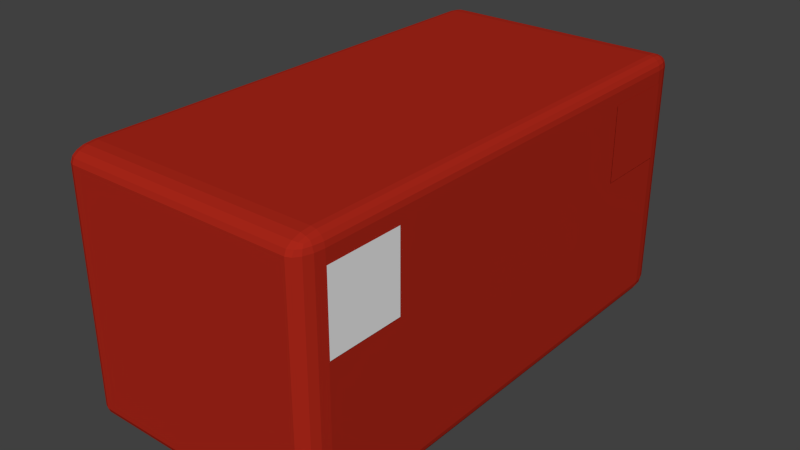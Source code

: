 # Source: Message_Highlight_Hashtag.blend  (saved by Blender 2.70.5; exported with 4.5.12 LTS)
import bpy
from mathutils import Matrix  # noqa: F401  (used for matrix-valued properties, if any)

bpy.ops.wm.read_factory_settings(use_empty=True)
scene = bpy.context.scene
scene.name = 'Scene'

# ---- collections
col_collection_1 = bpy.data.collections.new('Collection 1'); scene.collection.children.link(col_collection_1)

# ---- materials (node trees are filled in below, after node groups)
mat_material_003 = bpy.data.materials.new('Material.003')
mat_material_003.alpha_threshold = 0.0
mat_material_003.use_transparent_shadow = False
mat_material_003.preview_render_type = 'FLAT'
mat_material_003.diffuse_color = (0.4, 0.02, 0.01, 1.0)
mat_material_003.roughness = 0.5
mat_material_003.line_color = (0.0, 0.0, 0.0, 1.0)
mat_material_001 = bpy.data.materials.new('Material.001')
mat_material_001.alpha_threshold = 0.0
mat_material_001.use_transparent_shadow = False
mat_material_001.roughness = 0.5
mat_material_001.line_color = (0.0, 0.0, 0.0, 1.0)

# ---- material node trees

# ---- world
world_world = bpy.data.worlds.new('World'); scene.world = world_world
world_world.color = (0.05088, 0.05088, 0.05088)
world_world.use_sun_shadow = False
world_world.sun_shadow_jitter_overblur = 0.0
world_world.cycles.sampling_method = 'MANUAL'
world_world.cycles.sample_map_resolution = 256

# ---- meshes
me_cube = bpy.data.meshes.new('Cube')
me_cube.from_pydata([(0.9, 1.0, -0.9), (1.0, 0.9, -0.9), (0.9, 0.9, -1.0), (0.9383, 0.9924, -0.9), (0.9707, 0.9707, -0.9), (0.9, 0.9924, -0.9383), (0.9392, 0.9832, -0.9392), (0.9656, 0.9656, -0.9372), (0.9577, 0.9577, -0.9577), (0.9924, 0.9, -0.9383), (0.9707, 0.9, -0.9707), (0.9924, 0.9383, -0.9), (0.9832, 0.9392, -0.9392), (0.9656, 0.9372, -0.9656), (0.9, 0.9383, -0.9924), (0.9, 0.9707, -0.9707), (0.9383, 0.9, -0.9924), (0.9392, 0.9392, -0.9832), (0.9372, 0.9656, -0.9656), (0.9, -0.9, -1.0), (1.0, -0.9, -0.9), (0.9, -1.0, -0.9), (0.9383, -0.9, -0.9924), (0.9707, -0.9, -0.9707), (0.9, -0.9383, -0.9924), (0.9392, -0.9392, -0.9832), (0.9656, -0.9372, -0.9656), (0.9577, -0.9577, -0.9577), (0.9924, -0.9383, -0.9), (0.9707, -0.9707, -0.9), (0.9924, -0.9, -0.9383), (0.9832, -0.9392, -0.9392), (0.9656, -0.9656, -0.9372), (0.9, -0.9924, -0.9383), (0.9, -0.9707, -0.9707), (0.9383, -0.9924, -0.9), (0.9392, -0.9832, -0.9392), (0.9372, -0.9656, -0.9656), (-0.9, -0.9, -1.0), (-0.9, -1.0, -0.9), (-1.0, -0.9, -0.9), (-0.9, -0.9383, -0.9924), (-0.9, -0.9707, -0.9707), (-0.9383, -0.9, -0.9924), (-0.9392, -0.9392, -0.9832), (-0.9372, -0.9656, -0.9656), (-0.9577, -0.9577, -0.9577), (-0.9383, -0.9924, -0.9), (-0.9707, -0.9707, -0.9), (-0.9, -0.9924, -0.9383), (-0.9392, -0.9832, -0.9392), (-0.9656, -0.9656, -0.9372), (-0.9924, -0.9, -0.9383), (-0.9707, -0.9, -0.9707), (-0.9924, -0.9383, -0.9), (-0.9832, -0.9392, -0.9392), (-0.9656, -0.9372, -0.9656), (-1.0, 0.9, -0.9), (-0.9, 1.0, -0.9), (-0.9, 0.9, -1.0), (-0.9924, 0.9383, -0.9), (-0.9707, 0.9707, -0.9), (-0.9924, 0.9, -0.9383), (-0.9832, 0.9392, -0.9392), (-0.9656, 0.9656, -0.9372), (-0.9577, 0.9577, -0.9577), (-0.9, 0.9924, -0.9383), (-0.9, 0.9707, -0.9707), (-0.9383, 0.9924, -0.9), (-0.9392, 0.9832, -0.9392), (-0.9372, 0.9656, -0.9656), (-0.9383, 0.9, -0.9924), (-0.9707, 0.9, -0.9707), (-0.9, 0.9383, -0.9924), (-0.9392, 0.9392, -0.9832), (-0.9656, 0.9372, -0.9656), (1.0, 0.9, 0.9), (0.9, 1.0, 0.9), (0.9, 0.9, 1.0), (0.9924, 0.9383, 0.9), (0.9707, 0.9707, 0.9), (0.9924, 0.9, 0.9383), (0.9832, 0.9392, 0.9392), (0.9656, 0.9656, 0.9372), (0.9577, 0.9577, 0.9577), (0.9, 0.9924, 0.9383), (0.9, 0.9707, 0.9707), (0.9383, 0.9924, 0.9), (0.9392, 0.9832, 0.9392), (0.9372, 0.9656, 0.9656), (0.9383, 0.9, 0.9924), (0.9707, 0.9, 0.9707), (0.9, 0.9383, 0.9924), (0.9392, 0.9392, 0.9832), (0.9656, 0.9372, 0.9656), (0.9, -0.9, 1.0), (0.9, -1.0, 0.9), (1.0, -0.9, 0.9), (0.9, -0.9383, 0.9924), (0.9, -0.9707, 0.9707), (0.9383, -0.9, 0.9924), (0.9392, -0.9392, 0.9832), (0.9372, -0.9656, 0.9656), (0.9577, -0.9577, 0.9577), (0.9383, -0.9924, 0.9), (0.9707, -0.9707, 0.9), (0.9, -0.9924, 0.9383), (0.9392, -0.9832, 0.9392), (0.9656, -0.9656, 0.9372), (0.9924, -0.9, 0.9383), (0.9707, -0.9, 0.9707), (0.9924, -0.9383, 0.9), (0.9832, -0.9392, 0.9392), (0.9656, -0.9372, 0.9656), (-0.9, -0.9, 1.0), (-1.0, -0.9, 0.9), (-0.9, -1.0, 0.9), (-0.9383, -0.9, 0.9924), (-0.9707, -0.9, 0.9707), (-0.9, -0.9383, 0.9924), (-0.9392, -0.9392, 0.9832), (-0.9656, -0.9372, 0.9656), (-0.9577, -0.9577, 0.9577), (-0.9924, -0.9383, 0.9), (-0.9707, -0.9707, 0.9), (-0.9924, -0.9, 0.9383), (-0.9832, -0.9392, 0.9392), (-0.9656, -0.9656, 0.9372), (-0.9, -0.9924, 0.9383), (-0.9, -0.9707, 0.9707), (-0.9383, -0.9924, 0.9), (-0.9392, -0.9832, 0.9392), (-0.9372, -0.9656, 0.9656), (-0.9, 1.0, 0.9), (-1.0, 0.9, 0.9), (-0.9, 0.9, 1.0), (-0.9383, 0.9924, 0.9), (-0.9707, 0.9707, 0.9), (-0.9, 0.9924, 0.9383), (-0.9392, 0.9832, 0.9392), (-0.9656, 0.9656, 0.9372), (-0.9577, 0.9577, 0.9577), (-0.9924, 0.9, 0.9383), (-0.9707, 0.9, 0.9707), (-0.9924, 0.9383, 0.9), (-0.9832, 0.9392, 0.9392), (-0.9656, 0.9372, 0.9656), (-0.9, 0.9383, 0.9924), (-0.9, 0.9707, 0.9707), (-0.9383, 0.9, 0.9924), (-0.9392, 0.9392, 0.9832), (-0.9372, 0.9656, 0.9656)], [], [(77, 0, 58, 133), (21, 96, 116, 39), (40, 115, 134, 57), (78, 135, 114, 95), (1, 76, 97, 20), (0, 3, 6, 5), (3, 4, 7, 6), (5, 6, 18, 15), (6, 7, 8, 18), (1, 9, 12, 11), (9, 10, 13, 12), (11, 12, 7, 4), (12, 13, 8, 7), (2, 14, 17, 16), (14, 15, 18, 17), (16, 17, 13, 10), (17, 18, 8, 13), (19, 22, 25, 24), (22, 23, 26, 25), (24, 25, 37, 34), (25, 26, 27, 37), (20, 28, 31, 30), (28, 29, 32, 31), (30, 31, 26, 23), (31, 32, 27, 26), (21, 33, 36, 35), (33, 34, 37, 36), (35, 36, 32, 29), (36, 37, 27, 32), (38, 41, 44, 43), (41, 42, 45, 44), (43, 44, 56, 53), (44, 45, 46, 56), (39, 47, 50, 49), (47, 48, 51, 50), (49, 50, 45, 42), (50, 51, 46, 45), (40, 52, 55, 54), (52, 53, 56, 55), (54, 55, 51, 48), (55, 56, 46, 51), (57, 60, 63, 62), (60, 61, 64, 63), (62, 63, 75, 72), (63, 64, 65, 75), (58, 66, 69, 68), (66, 67, 70, 69), (68, 69, 64, 61), (69, 70, 65, 64), (59, 71, 74, 73), (71, 72, 75, 74), (73, 74, 70, 67), (74, 75, 65, 70), (76, 79, 82, 81), (79, 80, 83, 82), (81, 82, 94, 91), (82, 83, 84, 94), (77, 85, 88, 87), (85, 86, 89, 88), (87, 88, 83, 80), (88, 89, 84, 83), (78, 90, 93, 92), (90, 91, 94, 93), (92, 93, 89, 86), (93, 94, 84, 89), (95, 98, 101, 100), (98, 99, 102, 101), (100, 101, 113, 110), (101, 102, 103, 113), (96, 104, 107, 106), (104, 105, 108, 107), (106, 107, 102, 99), (107, 108, 103, 102), (97, 109, 112, 111), (109, 110, 113, 112), (111, 112, 108, 105), (112, 113, 103, 108), (114, 117, 120, 119), (117, 118, 121, 120), (119, 120, 132, 129), (120, 121, 122, 132), (115, 123, 126, 125), (123, 124, 127, 126), (125, 126, 121, 118), (126, 127, 122, 121), (116, 128, 131, 130), (128, 129, 132, 131), (130, 131, 127, 124), (131, 132, 122, 127), (133, 136, 139, 138), (136, 137, 140, 139), (138, 139, 151, 148), (139, 140, 141, 151), (134, 142, 145, 144), (142, 143, 146, 145), (144, 145, 140, 137), (145, 146, 141, 140), (135, 147, 150, 149), (147, 148, 151, 150), (149, 150, 146, 143), (150, 151, 141, 146), (1, 20, 30, 9), (9, 30, 23, 10), (10, 23, 22, 16), (16, 22, 19, 2), (2, 59, 73, 14), (14, 73, 67, 15), (15, 67, 66, 5), (5, 66, 58, 0), (0, 77, 87, 3), (3, 87, 80, 4), (4, 80, 79, 11), (11, 79, 76, 1), (21, 39, 49, 33), (33, 49, 42, 34), (34, 42, 41, 24), (24, 41, 38, 19), (20, 97, 111, 28), (28, 111, 105, 29), (29, 105, 104, 35), (35, 104, 96, 21), (40, 57, 62, 52), (52, 62, 72, 53), (53, 72, 71, 43), (43, 71, 59, 38), (39, 116, 130, 47), (47, 130, 124, 48), (48, 124, 123, 54), (54, 123, 115, 40), (57, 134, 144, 60), (60, 144, 137, 61), (61, 137, 136, 68), (68, 136, 133, 58), (78, 95, 100, 90), (90, 100, 110, 91), (91, 110, 109, 81), (81, 109, 97, 76), (77, 133, 138, 85), (85, 138, 148, 86), (86, 148, 147, 92), (92, 147, 135, 78), (95, 114, 119, 98), (98, 119, 129, 99), (99, 129, 128, 106), (106, 128, 116, 96), (114, 135, 149, 117), (117, 149, 143, 118), (118, 143, 142, 125), (125, 142, 134, 115), (2, 19, 38, 59)])
me_cube.materials.append(mat_material_003)
me_cube.use_remesh_preserve_volume = False
me_cube.use_remesh_preserve_attributes = False
me_cube.use_mirror_vertex_groups = False
me_cube.update()
me_plane_001 = bpy.data.meshes.new('Plane.001')
me_plane_001.from_pydata([(1.0, 1.0, 1.343e-06), (1.0, -1.0, 2.623e-06), (-1.0, 1.0, -2.623e-06), (-1.0, -1.0, -1.343e-06)], [], [(0, 1, 3, 2)])
_uv = me_plane_001.uv_layers.new(name='UVMap')
_uv.uv.foreach_set('vector', [0.0001001, 9.998e-05, 0.9999, 0.0001, 0.9999, 0.9999, 9.998e-05, 0.9999])
me_plane_001.materials.append(mat_material_003)
me_plane_001.use_remesh_preserve_volume = False
me_plane_001.use_remesh_preserve_attributes = False
me_plane_001.use_mirror_vertex_groups = False
me_plane_001.update()
me_plane = bpy.data.meshes.new('Plane')
me_plane.from_pydata([(-1.0, -1.0, 0.0), (1.0, -1.0, 0.0), (-1.0, 1.0, 0.0), (1.0, 1.0, 0.0)], [], [(0, 1, 3, 2)])
_uv = me_plane.uv_layers.new(name='UVMap')
_uv.uv.foreach_set('vector', [-0.004042, 0.006478, 1.004, 0.006478, 1.004, 0.9935, -0.004042, 0.9935])
me_plane.materials.append(mat_material_001)
me_plane.use_remesh_preserve_volume = False
me_plane.use_remesh_preserve_attributes = False
me_plane.use_mirror_vertex_groups = False
me_plane.update()

# ---- objects
ob_cube = bpy.data.objects.new('Cube', me_cube)
ob_plane_001 = bpy.data.objects.new('Plane.001', me_plane_001)
ob_plane = bpy.data.objects.new('Plane', me_plane)

# ---- transforms, parenting, visibility, modifiers, constraints
ob_cube.location = (0.0, 0.0, 0.0)
ob_cube.scale = (0.5, 1.0, 0.5)
ob_cube.lock_rotations_4d = False
ob_cube.empty_display_type = 'ARROWS'
ob_cube.lineart.crease_threshold = 0.0
ob_plane_001.parent = ob_cube
ob_plane_001.matrix_parent_inverse = Matrix(((2.0, 0.0, 0.0, 0.0), (0.0, 1.0, 0.0, 0.0), (0.0, 0.0, 2.0, 0.0), (0.0, 0.0, 0.0, 1.0)))
ob_plane_001.location = (0.5029, 0.75, 0.25)
ob_plane_001.rotation_euler = (1.571, -3.142, 1.571)
ob_plane_001.scale = (0.15, 0.15, 0.15)
ob_plane_001.lock_scale = (True, True, True)
ob_plane_001.lineart.crease_threshold = 0.0
ob_plane.parent = ob_cube
ob_plane.matrix_parent_inverse = Matrix(((2.0, 0.0, 0.0, 0.0), (0.0, 1.0, 0.0, 0.0), (0.0, 0.0, 2.0, 0.0), (0.0, 0.0, 0.0, 1.0)))
ob_plane.location = (0.5029, -0.75, 0.25)
ob_plane.rotation_euler = (1.571, 8.782e-07, -1.571)
ob_plane.scale = (0.15, 0.15, 0.15)
ob_plane.lineart.crease_threshold = 0.0

# ---- collection membership
col_collection_1.objects.link(ob_cube)
col_collection_1.objects.link(ob_plane_001)
col_collection_1.objects.link(ob_plane)

# ---- scene / render settings (as saved in the file)
scene.frame_start = 1; scene.frame_end = 250; scene.frame_set(1)
scene.render.engine = 'BLENDER_EEVEE_NEXT'
scene.render.resolution_percentage = 50
scene.render.dither_intensity = 0.0
scene.cycles.use_denoising = False
scene.cycles.samples = 10
scene.cycles.sampling_pattern = 'TABULATED_SOBOL'
scene.cycles.light_sampling_threshold = 0.0
scene.cycles.use_adaptive_sampling = False
scene.cycles.use_light_tree = False
scene.cycles.blur_glossy = 0.0
scene.cycles.volume_bounces = 1
scene.cycles.pixel_filter_type = 'GAUSSIAN'
scene.cycles.sample_clamp_indirect = 0.0
scene.view_settings.view_transform = 'Standard'
bpy.context.view_layer.update()

# ---- added for rendering (the .blend has no active camera and no usable light): camera, sun
cam_auto = bpy.data.cameras.new('AutoCamera')
cam_auto.lens = 50.0
cam_auto.sensor_width = 36.0
cam_auto.clip_end = 1000.0
ob_auto_camera = bpy.data.objects.new('AutoCamera', cam_auto)
scene.collection.objects.link(ob_auto_camera)
ob_auto_camera.location = (2.26888, -2.72091, 1.81394)
ob_auto_camera.rotation_euler = (1.09748, -7.21219e-08, 0.694738)
scene.camera = ob_auto_camera
light_auto_sun = bpy.data.lights.new('AutoSun', 'SUN')
light_auto_sun.energy = 3.0
light_auto_sun.angle = 0.0523599
ob_auto_sun = bpy.data.objects.new('AutoSun', light_auto_sun)
scene.collection.objects.link(ob_auto_sun)
ob_auto_sun.rotation_euler = (0.872665, 0.174533, 0.523599)
bpy.context.view_layer.update()
